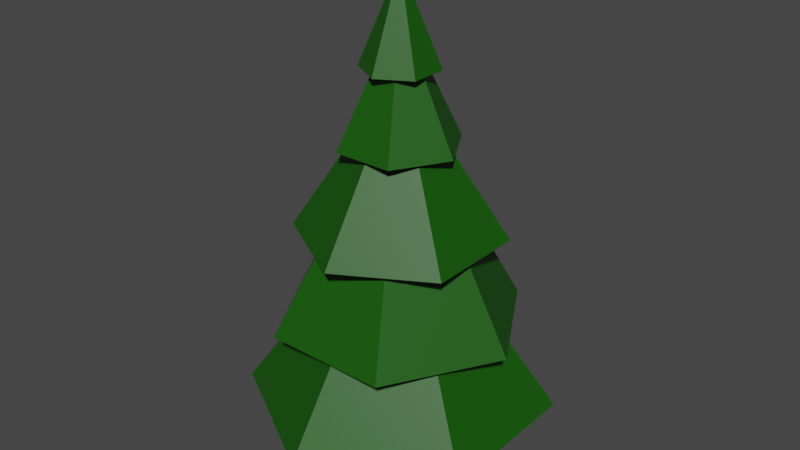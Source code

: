 # Source: Tree.blend  (saved by Blender 2.91.10; exported with 4.5.12 LTS)
import bpy
from mathutils import Matrix  # noqa: F401  (used for matrix-valued properties, if any)

bpy.ops.wm.read_factory_settings(use_empty=True)
scene = bpy.context.scene
scene.name = 'Scene'

# ---- collections
col_collection = bpy.data.collections.new('Collection'); scene.collection.children.link(col_collection)

# ---- materials (node trees are filled in below, after node groups)
mat_material_002 = bpy.data.materials.new('Material.002')
mat_material_002.use_transparent_shadow = False
mat_material_001 = bpy.data.materials.new('Material.001')
mat_material_001.use_transparent_shadow = False

# ---- material node trees
mat_material_002.use_nodes = True; mat_material_002.node_tree.nodes.clear()
_N = mat_material_002.node_tree.nodes; _L = mat_material_002.node_tree.links
n0 = _N.new('ShaderNodeOutputMaterial'); n0.name = 'Material Output'; n0.location = (300, 300)
n1 = _N.new('ShaderNodeBsdfPrincipled'); n1.name = 'Principled BSDF'; n1.location = (10, 300)
n1.distribution = 'GGX'
n1.subsurface_method = 'BURLEY'
n1.inputs[0].default_value = (0.06998, 0.01615, 0.0, 1.0)
n1.inputs[3].default_value = 1.45
n1.inputs[27].default_value = (0.0, 0.0, 0.0, 1.0)
n1.inputs[28].default_value = 1.0
_L.new(n1.outputs[0], n0.inputs[0])
n0.is_active_output = True
mat_material_001.use_nodes = True; mat_material_001.node_tree.nodes.clear()
_N = mat_material_001.node_tree.nodes; _L = mat_material_001.node_tree.links
n0 = _N.new('ShaderNodeOutputMaterial'); n0.name = 'Material Output'; n0.location = (300, 300)
n1 = _N.new('ShaderNodeBsdfPrincipled'); n1.name = 'Principled BSDF'; n1.location = (10, 300)
n1.distribution = 'GGX'
n1.subsurface_method = 'BURLEY'
n1.inputs[0].default_value = (0.005918, 0.09084, 0.0, 1.0)
n1.inputs[3].default_value = 1.45
n1.inputs[27].default_value = (0.0, 0.0, 0.0, 1.0)
n1.inputs[28].default_value = 1.0
_L.new(n1.outputs[0], n0.inputs[0])
n0.is_active_output = True

# ---- world
world_world = bpy.data.worlds.new('World'); scene.world = world_world
world_world.use_nodes = True; world_world.node_tree.nodes.clear()
_N = world_world.node_tree.nodes; _L = world_world.node_tree.links
n0 = _N.new('ShaderNodeOutputWorld'); n0.name = 'World Output'; n0.location = (300, 300)
n1 = _N.new('ShaderNodeBackground'); n1.name = 'Background'; n1.location = (10, 300)
n1.inputs[0].default_value = (0.05088, 0.05088, 0.05088, 1.0)
_L.new(n1.outputs[0], n0.inputs[0])
n0.is_active_output = True
world_world.color = (0.05088, 0.05088, 0.05088)
world_world.use_sun_shadow = False
world_world.sun_shadow_jitter_overblur = 0.0

# ---- meshes
me_circle = bpy.data.meshes.new('Circle')
me_circle.from_pydata([(5.832e-06, 0.2463, 0.5), (-0.2212, 0.1186, 0.5), (-0.2212, -0.1368, 0.5), (5.856e-06, -0.2645, 0.5), (0.2212, -0.1368, 0.5), (0.2212, 0.1186, 0.5), (5.832e-06, 0.2463, -5.692e-06), (-0.2212, 0.1186, -5.692e-06), (-0.2212, -0.1368, -5.692e-06), (5.856e-06, -0.2645, -5.692e-06), (0.2212, -0.1368, -5.692e-06), (0.2212, 0.1186, -5.692e-06)], [], [(1, 2, 3, 4, 5, 0), (7, 6, 11, 10, 9, 8), (1, 0, 6, 7), (2, 1, 7, 8), (3, 2, 8, 9), (4, 3, 9, 10), (5, 4, 10, 11), (0, 5, 11, 6)])
_uv = me_circle.uv_layers.new(name='UVMap')
_uv.uv.foreach_set('vector', [0.0, 0.0, 0.0, 0.0, 0.0, 0.0, 0.0, 0.0, 0.0, 0.0, 0.0, 0.0, 0.0, 0.0, 0.0, 0.0, 0.0, 0.0, 0.0, 0.0, 0.0, 0.0, 0.0, 0.0, 0.0, 0.0, 0.0, 0.0, 0.0, 0.0, 0.0, 0.0, 0.0, 0.0, 0.0, 0.0, 0.0, 0.0, 0.0, 0.0, 0.0, 0.0, 0.0, 0.0, 0.0, 0.0, 0.0, 0.0, 0.0, 0.0, 0.0, 0.0, 0.0, 0.0, 0.0, 0.0, 0.0, 0.0, 0.0, 0.0, 0.0, 0.0, 0.0, 0.0, 0.0, 0.0, 0.0, 0.0, 0.0, 0.0, 0.0, 0.0])
me_circle.materials.append(mat_material_002)
me_circle.use_remesh_fix_poles = True
me_circle.use_remesh_preserve_attributes = False
me_circle.use_mirror_vertex_groups = False
me_circle.update()
me_circle_003 = bpy.data.meshes.new('Circle.003')
me_circle_003.from_pydata([(-0.3396, -2.358e-08, 1.089), (-0.1161, -1.418e-08, 1.549), (-0.1698, 0.2941, 1.089), (-0.1698, -0.2941, 1.089), (-0.05803, -0.1005, 1.549), (0.1698, -0.2941, 1.089), (0.05803, -0.1005, 1.549), (0.3396, 2.606e-08, 1.089), (0.1161, 2.846e-09, 1.549), (0.1698, 0.2941, 1.089), (0.05803, 0.1005, 1.549), (-0.05803, 0.1005, 1.549)], [], [(4, 1, 0, 3), (1, 11, 2, 0), (2, 9, 7, 5, 3, 0), (6, 4, 3, 5), (8, 6, 5, 7), (10, 8, 7, 9), (11, 10, 9, 2), (1, 4, 6, 8, 10, 11)])
_uv = me_circle_003.uv_layers.new(name='UVMap')
_uv.uv.foreach_set('vector', [0.0, 0.0, 0.0, 0.0, 0.0, 0.0, 0.0, 0.0, 0.0, 0.0, 0.0, 0.0, 0.0, 0.0, 0.0, 0.0, 0.0, 0.0, 0.0, 0.0, 0.0, 0.0, 0.0, 0.0, 0.0, 0.0, 0.0, 0.0, 0.0, 0.0, 0.0, 0.0, 0.0, 0.0, 0.0, 0.0, 0.0, 0.0, 0.0, 0.0, 0.0, 0.0, 0.0, 0.0, 0.0, 0.0, 0.0, 0.0, 0.0, 0.0, 0.0, 0.0, 0.0, 0.0, 0.0, 0.0, 0.0, 0.0, 0.0, 0.0, 0.0, 0.0, 0.0, 0.0, 0.0, 0.0, 0.0, 0.0, 0.0, 0.0, 0.0, 0.0])
me_circle_003.materials.append(mat_material_001)
me_circle_003.use_remesh_fix_poles = True
me_circle_003.use_remesh_preserve_attributes = False
me_circle_003.use_mirror_vertex_groups = False
me_circle_003.update()
me_circle_004 = bpy.data.meshes.new('Circle.004')
me_circle_004.from_pydata([(7.834e-09, 0.5791, 0.5887), (1.58e-08, 0.2047, 1.164), (0.5015, 0.2895, 0.5887), (-0.5015, 0.2895, 0.5887), (-0.1773, 0.1023, 1.164), (-0.5015, -0.2895, 0.5887), (-0.1773, -0.1023, 1.164), (5.846e-08, -0.5791, 0.5887), (3.37e-08, -0.2047, 1.164), (0.5015, -0.2895, 0.5887), (0.1773, -0.1023, 1.164), (0.1773, 0.1023, 1.164)], [], [(4, 1, 0, 3), (1, 11, 2, 0), (2, 9, 7, 5, 3, 0), (6, 4, 3, 5), (8, 6, 5, 7), (10, 8, 7, 9), (11, 10, 9, 2), (1, 4, 6, 8, 10, 11)])
_uv = me_circle_004.uv_layers.new(name='UVMap')
_uv.uv.foreach_set('vector', [0.0, 0.0, 0.0, 0.0, 0.0, 0.0, 0.0, 0.0, 0.0, 0.0, 0.0, 0.0, 0.0, 0.0, 0.0, 0.0, 0.0, 0.0, 0.0, 0.0, 0.0, 0.0, 0.0, 0.0, 0.0, 0.0, 0.0, 0.0, 0.0, 0.0, 0.0, 0.0, 0.0, 0.0, 0.0, 0.0, 0.0, 0.0, 0.0, 0.0, 0.0, 0.0, 0.0, 0.0, 0.0, 0.0, 0.0, 0.0, 0.0, 0.0, 0.0, 0.0, 0.0, 0.0, 0.0, 0.0, 0.0, 0.0, 0.0, 0.0, 0.0, 0.0, 0.0, 0.0, 0.0, 0.0, 0.0, 0.0, 0.0, 0.0, 0.0, 0.0])
me_circle_004.materials.append(mat_material_001)
me_circle_004.use_remesh_fix_poles = True
me_circle_004.use_remesh_preserve_attributes = False
me_circle_004.use_mirror_vertex_groups = False
me_circle_004.update()
me_circle_005 = bpy.data.meshes.new('Circle.005')
me_circle_005.from_pydata([(-0.7082, -8.138e-08, 0.08815), (-0.4078, -5.817e-08, 0.6286), (-0.3541, 0.6133, 0.08815), (-0.3541, -0.6133, 0.08815), (-0.2039, -0.3531, 0.6286), (0.3541, -0.6133, 0.08815), (0.2039, -0.3531, 0.6286), (0.7082, 2.215e-08, 0.08815), (0.4078, -1.776e-08, 0.6286), (0.3541, 0.6133, 0.08815), (0.2039, 0.3531, 0.6286), (-0.2039, 0.3531, 0.6286)], [], [(4, 1, 0, 3), (1, 11, 2, 0), (2, 9, 7, 5, 3, 0), (6, 4, 3, 5), (8, 6, 5, 7), (10, 8, 7, 9), (11, 10, 9, 2), (1, 4, 6, 8, 10, 11)])
_uv = me_circle_005.uv_layers.new(name='UVMap')
_uv.uv.foreach_set('vector', [0.0, 0.0, 0.0, 0.0, 0.0, 0.0, 0.0, 0.0, 0.0, 0.0, 0.0, 0.0, 0.0, 0.0, 0.0, 0.0, 0.0, 0.0, 0.0, 0.0, 0.0, 0.0, 0.0, 0.0, 0.0, 0.0, 0.0, 0.0, 0.0, 0.0, 0.0, 0.0, 0.0, 0.0, 0.0, 0.0, 0.0, 0.0, 0.0, 0.0, 0.0, 0.0, 0.0, 0.0, 0.0, 0.0, 0.0, 0.0, 0.0, 0.0, 0.0, 0.0, 0.0, 0.0, 0.0, 0.0, 0.0, 0.0, 0.0, 0.0, 0.0, 0.0, 0.0, 0.0, 0.0, 0.0, 0.0, 0.0, 0.0, 0.0, 0.0, 0.0])
me_circle_005.materials.append(mat_material_001)
me_circle_005.use_remesh_fix_poles = True
me_circle_005.use_remesh_preserve_attributes = False
me_circle_005.use_mirror_vertex_groups = False
me_circle_005.update()
me_circle_006 = bpy.data.meshes.new('Circle.006')
me_circle_006.from_pydata([(2.106e-08, 0.8669, -0.4124), (-0.7507, 0.4334, -0.4124), (0.7507, 0.4334, -0.4124), (3.16e-08, 0.4088, 0.2394), (0.354, 0.2044, 0.2394), (-0.354, 0.2044, 0.2394), (-0.354, -0.2044, 0.2394), (-0.7507, -0.4334, -0.4124), (6.734e-08, -0.4088, 0.2394), (9.684e-08, -0.8669, -0.4124), (0.354, -0.2044, 0.2394), (0.7507, -0.4334, -0.4124)], [], [(5, 3, 0, 1), (1, 0, 2, 11, 9, 7), (3, 4, 2, 0), (4, 3, 5, 6, 8, 10), (6, 5, 1, 7), (8, 6, 7, 9), (10, 8, 9, 11), (4, 10, 11, 2)])
_uv = me_circle_006.uv_layers.new(name='UVMap')
_uv.uv.foreach_set('vector', [0.0, 0.0, 0.0, 0.0, 0.0, 0.0, 0.0, 0.0, 0.0, 0.0, 0.0, 0.0, 0.0, 0.0, 0.0, 0.0, 0.0, 0.0, 0.0, 0.0, 0.0, 0.0, 0.0, 0.0, 0.0, 0.0, 0.0, 0.0, 0.0, 0.0, 0.0, 0.0, 0.0, 0.0, 0.0, 0.0, 0.0, 0.0, 0.0, 0.0, 0.0, 0.0, 0.0, 0.0, 0.0, 0.0, 0.0, 0.0, 0.0, 0.0, 0.0, 0.0, 0.0, 0.0, 0.0, 0.0, 0.0, 0.0, 0.0, 0.0, 0.0, 0.0, 0.0, 0.0, 0.0, 0.0, 0.0, 0.0, 0.0, 0.0, 0.0, 0.0])
me_circle_006.materials.append(mat_material_001)
me_circle_006.use_remesh_fix_poles = True
me_circle_006.use_remesh_preserve_attributes = False
me_circle_006.use_mirror_vertex_groups = False
me_circle_006.update()
me_circle_007 = bpy.data.meshes.new('Circle.007')
me_circle_007.from_pydata([(-0.1839, -0.1062, 1.089), (1.128e-08, -8.019e-09, 1.604), (-0.1839, 0.1062, 1.089), (2.623e-08, -0.2123, 1.089), (0.1839, -0.1062, 1.089), (0.1839, 0.1062, 1.089), (-4.812e-08, 0.2123, 1.089)], [], [(1, 0, 3), (1, 2, 0), (2, 6, 5, 4, 3, 0), (1, 3, 4), (1, 4, 5), (1, 5, 6), (1, 6, 2)])
_uv = me_circle_007.uv_layers.new(name='UVMap')
_uv.uv.foreach_set('vector', [0.0, 0.0, 0.0, 0.0, 0.0, 0.0, 0.0, 0.0, 0.0, 0.0, 0.0, 0.0, 0.0, 0.0, 0.0, 0.0, 0.0, 0.0, 0.0, 0.0, 0.0, 0.0, 0.0, 0.0, 0.0, 0.0, 0.0, 0.0, 0.0, 0.0, 0.0, 0.0, 0.0, 0.0, 0.0, 0.0, 0.0, 0.0, 0.0, 0.0, 0.0, 0.0, 0.0, 0.0, 0.0, 0.0, 0.0, 0.0])
me_circle_007.materials.append(mat_material_001)
me_circle_007.use_remesh_fix_poles = True
me_circle_007.use_remesh_preserve_attributes = False
me_circle_007.use_mirror_vertex_groups = False
me_circle_007.update()

# ---- objects
ob_trunk = bpy.data.objects.new('Trunk', me_circle)
ob_leaves_002 = bpy.data.objects.new('Leaves.002', me_circle_003)
ob_leaves_003 = bpy.data.objects.new('Leaves.003', me_circle_004)
ob_leaves_004 = bpy.data.objects.new('Leaves.004', me_circle_005)
ob_leaves_005 = bpy.data.objects.new('Leaves.005', me_circle_006)
ob_leaves_006 = bpy.data.objects.new('Leaves.006', me_circle_007)

# ---- transforms, parenting, visibility, modifiers, constraints
ob_trunk.location = (0.0, 0.0, 0.0)
ob_trunk.lineart.crease_threshold = 0.0
ob_leaves_002.location = (0.0, 0.0, 0.75)
ob_leaves_002.lineart.crease_threshold = 0.0
ob_leaves_003.location = (0.0, 0.0, 0.75)
ob_leaves_003.lineart.crease_threshold = 0.0
ob_leaves_004.location = (0.0, 0.0, 0.75)
ob_leaves_004.lineart.crease_threshold = 0.0
ob_leaves_005.location = (0.0, 0.0, 0.75)
ob_leaves_005.lineart.crease_threshold = 0.0
ob_leaves_006.location = (0.0, 0.0, 1.152)
ob_leaves_006.lineart.crease_threshold = 0.0

# ---- collection membership
col_collection.objects.link(ob_trunk)
col_collection.objects.link(ob_leaves_002)
col_collection.objects.link(ob_leaves_003)
col_collection.objects.link(ob_leaves_004)
col_collection.objects.link(ob_leaves_005)
col_collection.objects.link(ob_leaves_006)

# ---- scene / render settings (as saved in the file)
scene.frame_start = 1; scene.frame_end = 250; scene.frame_set(1)
scene.render.engine = 'BLENDER_EEVEE_NEXT'
scene.cycles.use_denoising = False
scene.cycles.samples = 128
scene.cycles.sampling_pattern = 'TABULATED_SOBOL'
scene.cycles.use_adaptive_sampling = False
scene.cycles.use_light_tree = False
scene.view_settings.view_transform = 'Filmic'
bpy.context.view_layer.update()

# ---- added for rendering (the .blend has no active camera and no usable light): camera, sun
cam_auto = bpy.data.cameras.new('AutoCamera')
cam_auto.lens = 50.0
cam_auto.sensor_width = 36.0
cam_auto.clip_end = 1000.0
ob_auto_camera = bpy.data.objects.new('AutoCamera', cam_auto)
scene.collection.objects.link(ob_auto_camera)
ob_auto_camera.location = (3.31704, -3.98045, 4.03137)
ob_auto_camera.rotation_euler = (1.09748, -7.21219e-08, 0.694738)
scene.camera = ob_auto_camera
light_auto_sun = bpy.data.lights.new('AutoSun', 'SUN')
light_auto_sun.energy = 3.0
light_auto_sun.angle = 0.0523599
ob_auto_sun = bpy.data.objects.new('AutoSun', light_auto_sun)
scene.collection.objects.link(ob_auto_sun)
ob_auto_sun.rotation_euler = (0.872665, 0.174533, 0.523599)
bpy.context.view_layer.update()
